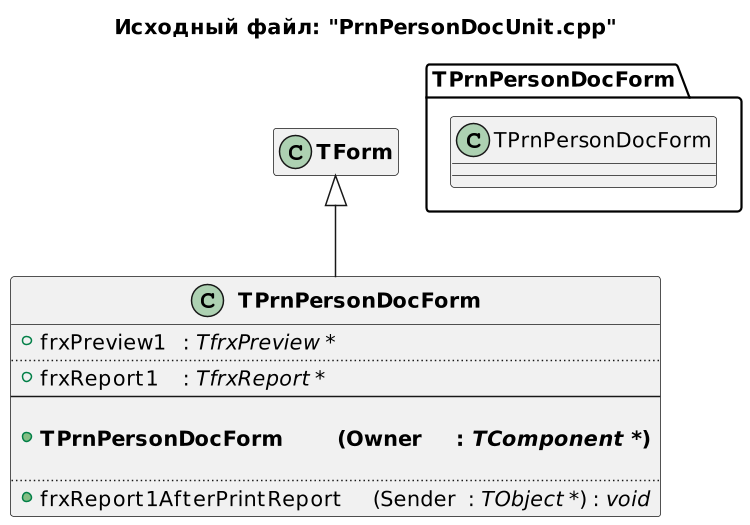

The diagram above was rendered by PlantUML. Its source (embedded in the PNG):
@startuml
title Исходный файл: "PrnPersonDocUnit.cpp"

scale 750 width

"<b>TPrnPersonDocForm</b>" -up-|> "<b>TForm</b>"

hide "<b>TForm</b>" members

class "<b>TPrnPersonDocForm</b>"
{
    + frxPreview1 \t: <i>TfrxPreview *</i>
    ..
    + frxReport1 \t: <i>TfrxReport *</i>
    --
    
    + <b>TPrnPersonDocForm \t(Owner \t: <i>TComponent *</i>)</b>

    ..
    + frxReport1AfterPrintReport \t(Sender \t: <i>TObject *</i>) : <i>void</i>
}


package TPrnPersonDocForm <<Folder>>
{
    class TPrnPersonDocForm
    hide  members
}


' note right of "<b>TPrnPersonDocForm</b>"::Save_Priv
' сохранение привелегий (сирота, Чаэс, инвалид)
' end note
@enduml